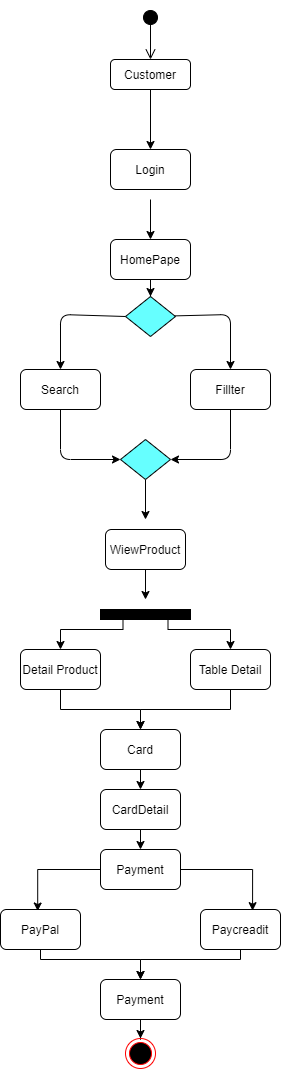

The diagram above was exported from draw.io. Its source (the exported page's mxGraphModel, read from the mxfile embedded in the PNG):
<mxGraphModel dx="1024" dy="601" grid="1" gridSize="10" guides="1" tooltips="1" connect="1" arrows="1" fold="1" page="1" pageScale="1" pageWidth="827" pageHeight="1169" math="0" shadow="0">
  <root>
    <mxCell id="0" />
    <mxCell id="1" parent="0" />
    <mxCell id="3o2AUh9BH7mO4YzkAZGc-1" value="" style="html=1;verticalAlign=bottom;startArrow=circle;startFill=1;endArrow=open;startSize=6;endSize=8;" parent="1" edge="1">
      <mxGeometry width="80" relative="1" as="geometry">
        <mxPoint x="240" y="110" as="sourcePoint" />
        <mxPoint x="240" y="160" as="targetPoint" />
      </mxGeometry>
    </mxCell>
    <mxCell id="3o2AUh9BH7mO4YzkAZGc-2" value="Customer" style="rounded=1;whiteSpace=wrap;html=1;" parent="1" vertex="1">
      <mxGeometry x="200" y="160" width="80" height="30" as="geometry" />
    </mxCell>
    <mxCell id="3o2AUh9BH7mO4YzkAZGc-5" value="" style="endArrow=classic;html=1;exitX=0.5;exitY=1;exitDx=0;exitDy=0;entryX=0.5;entryY=0;entryDx=0;entryDy=0;" parent="1" source="3o2AUh9BH7mO4YzkAZGc-2" target="3o2AUh9BH7mO4YzkAZGc-15" edge="1">
      <mxGeometry width="50" height="50" relative="1" as="geometry">
        <mxPoint x="410" y="220" as="sourcePoint" />
        <mxPoint x="230" y="170" as="targetPoint" />
      </mxGeometry>
    </mxCell>
    <mxCell id="3o2AUh9BH7mO4YzkAZGc-15" value="Login" style="rounded=1;whiteSpace=wrap;html=1;" parent="1" vertex="1">
      <mxGeometry x="200" y="250" width="80" height="40" as="geometry" />
    </mxCell>
    <mxCell id="0w1J0ESrJPNigEuCA9JX-28" value="" style="edgeStyle=orthogonalEdgeStyle;rounded=0;orthogonalLoop=1;jettySize=auto;html=1;" parent="1" source="3o2AUh9BH7mO4YzkAZGc-16" target="0w1J0ESrJPNigEuCA9JX-5" edge="1">
      <mxGeometry relative="1" as="geometry" />
    </mxCell>
    <mxCell id="3o2AUh9BH7mO4YzkAZGc-16" value="HomePape" style="rounded=1;whiteSpace=wrap;html=1;" parent="1" vertex="1">
      <mxGeometry x="200" y="340" width="80" height="40" as="geometry" />
    </mxCell>
    <mxCell id="3o2AUh9BH7mO4YzkAZGc-18" value="" style="endArrow=classic;html=1;entryX=0.5;entryY=0;entryDx=0;entryDy=0;" parent="1" target="3o2AUh9BH7mO4YzkAZGc-16" edge="1">
      <mxGeometry width="50" height="50" relative="1" as="geometry">
        <mxPoint x="240" y="300" as="sourcePoint" />
        <mxPoint x="130" y="290" as="targetPoint" />
      </mxGeometry>
    </mxCell>
    <mxCell id="3o2AUh9BH7mO4YzkAZGc-19" value="WiewProduct" style="rounded=1;whiteSpace=wrap;html=1;" parent="1" vertex="1">
      <mxGeometry x="195" y="630" width="80" height="40" as="geometry" />
    </mxCell>
    <mxCell id="3o2AUh9BH7mO4YzkAZGc-20" value="Search" style="rounded=1;whiteSpace=wrap;html=1;" parent="1" vertex="1">
      <mxGeometry x="110" y="470" width="80" height="40" as="geometry" />
    </mxCell>
    <mxCell id="3o2AUh9BH7mO4YzkAZGc-21" value="Fillter" style="rounded=1;whiteSpace=wrap;html=1;" parent="1" vertex="1">
      <mxGeometry x="280" y="470" width="80" height="40" as="geometry" />
    </mxCell>
    <mxCell id="0w1J0ESrJPNigEuCA9JX-51" style="edgeStyle=orthogonalEdgeStyle;rounded=0;orthogonalLoop=1;jettySize=auto;html=1;" parent="1" source="3o2AUh9BH7mO4YzkAZGc-22" target="3o2AUh9BH7mO4YzkAZGc-27" edge="1">
      <mxGeometry relative="1" as="geometry" />
    </mxCell>
    <mxCell id="3o2AUh9BH7mO4YzkAZGc-22" value="Detail Product" style="rounded=1;whiteSpace=wrap;html=1;" parent="1" vertex="1">
      <mxGeometry x="110" y="750" width="80" height="40" as="geometry" />
    </mxCell>
    <mxCell id="0w1J0ESrJPNigEuCA9JX-15" style="edgeStyle=orthogonalEdgeStyle;rounded=0;orthogonalLoop=1;jettySize=auto;html=1;" parent="1" source="3o2AUh9BH7mO4YzkAZGc-23" edge="1">
      <mxGeometry relative="1" as="geometry">
        <mxPoint x="235" y="620" as="targetPoint" />
      </mxGeometry>
    </mxCell>
    <mxCell id="3o2AUh9BH7mO4YzkAZGc-23" value="" style="rhombus;whiteSpace=wrap;html=1;strokeColor=#000000;fillColor=#66FFFF;" parent="1" vertex="1">
      <mxGeometry x="210" y="540" width="50" height="40" as="geometry" />
    </mxCell>
    <mxCell id="3o2AUh9BH7mO4YzkAZGc-27" value="Card" style="rounded=1;whiteSpace=wrap;html=1;" parent="1" vertex="1">
      <mxGeometry x="190" y="830" width="80" height="40" as="geometry" />
    </mxCell>
    <mxCell id="0w1J0ESrJPNigEuCA9JX-52" style="edgeStyle=orthogonalEdgeStyle;rounded=0;orthogonalLoop=1;jettySize=auto;html=1;" parent="1" source="3o2AUh9BH7mO4YzkAZGc-29" target="3o2AUh9BH7mO4YzkAZGc-27" edge="1">
      <mxGeometry relative="1" as="geometry">
        <Array as="points">
          <mxPoint x="320" y="810" />
          <mxPoint x="230" y="810" />
        </Array>
      </mxGeometry>
    </mxCell>
    <mxCell id="3o2AUh9BH7mO4YzkAZGc-29" value="Table Detail" style="rounded=1;whiteSpace=wrap;html=1;" parent="1" vertex="1">
      <mxGeometry x="280" y="750" width="80" height="40" as="geometry" />
    </mxCell>
    <mxCell id="0w1J0ESrJPNigEuCA9JX-58" style="edgeStyle=orthogonalEdgeStyle;rounded=0;orthogonalLoop=1;jettySize=auto;html=1;entryX=0.465;entryY=0.038;entryDx=0;entryDy=0;entryPerimeter=0;" parent="1" source="4XrbWRZBInt6xKBKnj3F-1" target="4XrbWRZBInt6xKBKnj3F-5" edge="1">
      <mxGeometry relative="1" as="geometry" />
    </mxCell>
    <mxCell id="0w1J0ESrJPNigEuCA9JX-59" style="edgeStyle=orthogonalEdgeStyle;rounded=0;orthogonalLoop=1;jettySize=auto;html=1;entryX=0.651;entryY=0.029;entryDx=0;entryDy=0;entryPerimeter=0;" parent="1" source="4XrbWRZBInt6xKBKnj3F-1" target="4XrbWRZBInt6xKBKnj3F-6" edge="1">
      <mxGeometry relative="1" as="geometry" />
    </mxCell>
    <mxCell id="4XrbWRZBInt6xKBKnj3F-1" value="Payment" style="rounded=1;whiteSpace=wrap;html=1;" parent="1" vertex="1">
      <mxGeometry x="190" y="950" width="80" height="40" as="geometry" />
    </mxCell>
    <mxCell id="0w1J0ESrJPNigEuCA9JX-71" style="edgeStyle=orthogonalEdgeStyle;rounded=0;orthogonalLoop=1;jettySize=auto;html=1;" parent="1" source="4XrbWRZBInt6xKBKnj3F-5" target="4XrbWRZBInt6xKBKnj3F-7" edge="1">
      <mxGeometry relative="1" as="geometry">
        <Array as="points">
          <mxPoint x="130" y="1060" />
          <mxPoint x="230" y="1060" />
        </Array>
      </mxGeometry>
    </mxCell>
    <mxCell id="4XrbWRZBInt6xKBKnj3F-5" value="PayPal" style="rounded=1;whiteSpace=wrap;html=1;" parent="1" vertex="1">
      <mxGeometry x="90" y="1010" width="80" height="40" as="geometry" />
    </mxCell>
    <mxCell id="0w1J0ESrJPNigEuCA9JX-70" style="edgeStyle=orthogonalEdgeStyle;rounded=0;orthogonalLoop=1;jettySize=auto;html=1;entryX=0.5;entryY=0;entryDx=0;entryDy=0;" parent="1" source="4XrbWRZBInt6xKBKnj3F-6" target="4XrbWRZBInt6xKBKnj3F-7" edge="1">
      <mxGeometry relative="1" as="geometry">
        <Array as="points">
          <mxPoint x="330" y="1060" />
          <mxPoint x="230" y="1060" />
        </Array>
      </mxGeometry>
    </mxCell>
    <mxCell id="4XrbWRZBInt6xKBKnj3F-6" value="Paycreadit" style="rounded=1;whiteSpace=wrap;html=1;" parent="1" vertex="1">
      <mxGeometry x="290" y="1010" width="80" height="40" as="geometry" />
    </mxCell>
    <mxCell id="0w1J0ESrJPNigEuCA9JX-69" value="" style="edgeStyle=orthogonalEdgeStyle;rounded=0;orthogonalLoop=1;jettySize=auto;html=1;" parent="1" source="4XrbWRZBInt6xKBKnj3F-7" target="4XrbWRZBInt6xKBKnj3F-8" edge="1">
      <mxGeometry relative="1" as="geometry" />
    </mxCell>
    <mxCell id="4XrbWRZBInt6xKBKnj3F-7" value="Payment" style="rounded=1;whiteSpace=wrap;html=1;" parent="1" vertex="1">
      <mxGeometry x="190" y="1080" width="80" height="40" as="geometry" />
    </mxCell>
    <mxCell id="4XrbWRZBInt6xKBKnj3F-8" value="" style="ellipse;html=1;shape=endState;fillColor=#000000;strokeColor=#ff0000;" parent="1" vertex="1">
      <mxGeometry x="215" y="1139" width="30" height="30" as="geometry" />
    </mxCell>
    <mxCell id="0w1J0ESrJPNigEuCA9JX-3" value="CardDetail" style="rounded=1;whiteSpace=wrap;html=1;" parent="1" vertex="1">
      <mxGeometry x="190" y="890" width="80" height="40" as="geometry" />
    </mxCell>
    <mxCell id="0w1J0ESrJPNigEuCA9JX-5" value="" style="rhombus;whiteSpace=wrap;html=1;strokeColor=#000000;fillColor=#66FFFF;" parent="1" vertex="1">
      <mxGeometry x="215" y="397" width="50" height="40" as="geometry" />
    </mxCell>
    <mxCell id="0w1J0ESrJPNigEuCA9JX-8" value="" style="endArrow=classic;html=1;entryX=0.5;entryY=0;entryDx=0;entryDy=0;" parent="1" source="0w1J0ESrJPNigEuCA9JX-5" target="3o2AUh9BH7mO4YzkAZGc-21" edge="1">
      <mxGeometry width="50" height="50" relative="1" as="geometry">
        <mxPoint x="290" y="415" as="sourcePoint" />
        <mxPoint x="350" y="415" as="targetPoint" />
        <Array as="points">
          <mxPoint x="320" y="415" />
        </Array>
      </mxGeometry>
    </mxCell>
    <mxCell id="0w1J0ESrJPNigEuCA9JX-9" value="" style="endArrow=classic;html=1;entryX=0.5;entryY=0;entryDx=0;entryDy=0;exitX=0;exitY=0.5;exitDx=0;exitDy=0;" parent="1" source="0w1J0ESrJPNigEuCA9JX-5" target="3o2AUh9BH7mO4YzkAZGc-20" edge="1">
      <mxGeometry width="50" height="50" relative="1" as="geometry">
        <mxPoint x="190" y="410" as="sourcePoint" />
        <mxPoint x="110" y="415" as="targetPoint" />
        <Array as="points">
          <mxPoint x="150" y="415" />
        </Array>
      </mxGeometry>
    </mxCell>
    <mxCell id="0w1J0ESrJPNigEuCA9JX-10" value="" style="endArrow=classic;html=1;exitX=0.5;exitY=1;exitDx=0;exitDy=0;entryX=0;entryY=0.5;entryDx=0;entryDy=0;" parent="1" source="3o2AUh9BH7mO4YzkAZGc-20" target="3o2AUh9BH7mO4YzkAZGc-23" edge="1">
      <mxGeometry width="50" height="50" relative="1" as="geometry">
        <mxPoint x="80" y="600" as="sourcePoint" />
        <mxPoint x="190" y="560" as="targetPoint" />
        <Array as="points">
          <mxPoint x="150" y="560" />
        </Array>
      </mxGeometry>
    </mxCell>
    <mxCell id="0w1J0ESrJPNigEuCA9JX-11" value="" style="endArrow=classic;html=1;exitX=0.5;exitY=1;exitDx=0;exitDy=0;entryX=1;entryY=0.5;entryDx=0;entryDy=0;" parent="1" source="3o2AUh9BH7mO4YzkAZGc-21" target="3o2AUh9BH7mO4YzkAZGc-23" edge="1">
      <mxGeometry width="50" height="50" relative="1" as="geometry">
        <mxPoint x="280" y="590" as="sourcePoint" />
        <mxPoint x="260" y="560" as="targetPoint" />
        <Array as="points">
          <mxPoint x="320" y="560" />
        </Array>
      </mxGeometry>
    </mxCell>
    <mxCell id="0w1J0ESrJPNigEuCA9JX-49" style="edgeStyle=orthogonalEdgeStyle;rounded=0;orthogonalLoop=1;jettySize=auto;html=1;exitX=0.25;exitY=1;exitDx=0;exitDy=0;" parent="1" source="0w1J0ESrJPNigEuCA9JX-34" target="3o2AUh9BH7mO4YzkAZGc-22" edge="1">
      <mxGeometry relative="1" as="geometry">
        <Array as="points">
          <mxPoint x="213" y="730" />
          <mxPoint x="150" y="730" />
        </Array>
      </mxGeometry>
    </mxCell>
    <mxCell id="0w1J0ESrJPNigEuCA9JX-50" style="edgeStyle=orthogonalEdgeStyle;rounded=0;orthogonalLoop=1;jettySize=auto;html=1;exitX=0.75;exitY=1;exitDx=0;exitDy=0;" parent="1" source="0w1J0ESrJPNigEuCA9JX-34" target="3o2AUh9BH7mO4YzkAZGc-29" edge="1">
      <mxGeometry relative="1" as="geometry">
        <Array as="points">
          <mxPoint x="258" y="730" />
          <mxPoint x="320" y="730" />
        </Array>
      </mxGeometry>
    </mxCell>
    <mxCell id="0w1J0ESrJPNigEuCA9JX-34" value="" style="rounded=0;whiteSpace=wrap;html=1;fillColor=#000000;" parent="1" vertex="1">
      <mxGeometry x="190" y="710" width="90" height="10" as="geometry" />
    </mxCell>
    <mxCell id="0w1J0ESrJPNigEuCA9JX-44" value="" style="endArrow=classic;html=1;exitX=0.5;exitY=1;exitDx=0;exitDy=0;" parent="1" source="3o2AUh9BH7mO4YzkAZGc-19" edge="1">
      <mxGeometry width="50" height="50" relative="1" as="geometry">
        <mxPoint x="210" y="730" as="sourcePoint" />
        <mxPoint x="235" y="700" as="targetPoint" />
      </mxGeometry>
    </mxCell>
    <mxCell id="0w1J0ESrJPNigEuCA9JX-56" value="" style="endArrow=classic;html=1;exitX=0.5;exitY=1;exitDx=0;exitDy=0;entryX=0.5;entryY=0;entryDx=0;entryDy=0;" parent="1" source="3o2AUh9BH7mO4YzkAZGc-27" target="0w1J0ESrJPNigEuCA9JX-3" edge="1">
      <mxGeometry width="50" height="50" relative="1" as="geometry">
        <mxPoint x="220" y="910" as="sourcePoint" />
        <mxPoint x="270" y="860" as="targetPoint" />
      </mxGeometry>
    </mxCell>
    <mxCell id="0w1J0ESrJPNigEuCA9JX-57" value="" style="endArrow=classic;html=1;exitX=0.5;exitY=1;exitDx=0;exitDy=0;entryX=0.5;entryY=0;entryDx=0;entryDy=0;" parent="1" source="0w1J0ESrJPNigEuCA9JX-3" target="4XrbWRZBInt6xKBKnj3F-1" edge="1">
      <mxGeometry width="50" height="50" relative="1" as="geometry">
        <mxPoint x="190" y="970" as="sourcePoint" />
        <mxPoint x="240" y="920" as="targetPoint" />
      </mxGeometry>
    </mxCell>
  </root>
</mxGraphModel>